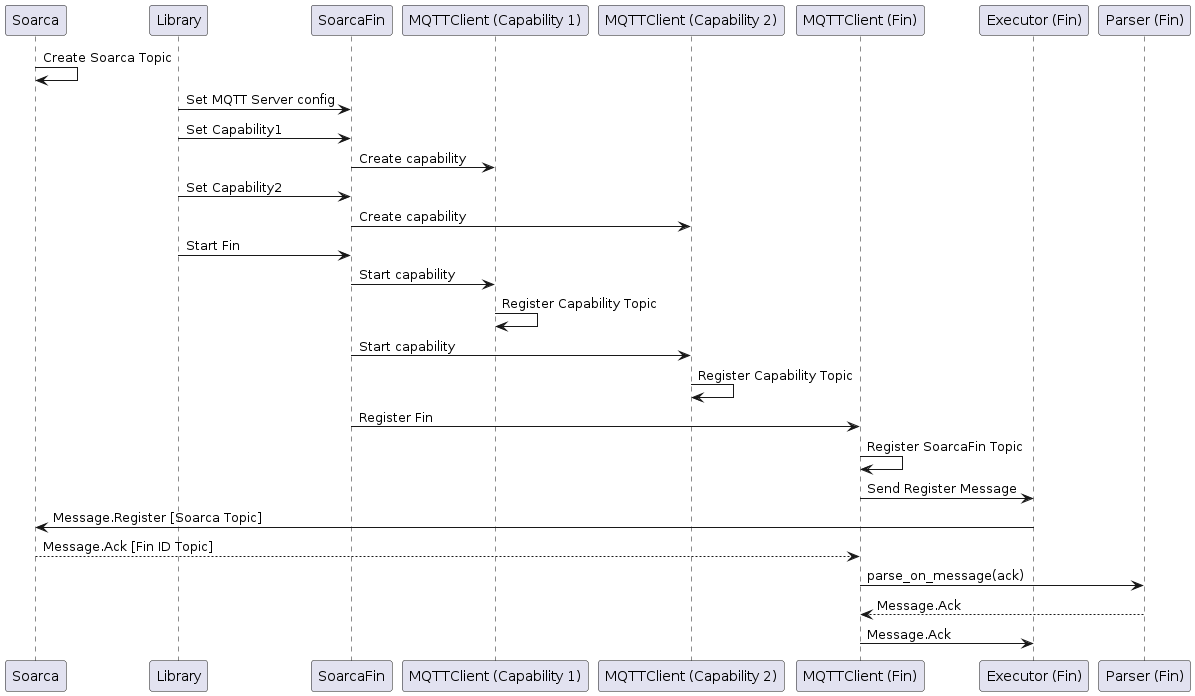

The diagram above was rendered by PlantUML. Its source (embedded in the PNG):
@startuml Sequence Diagram Register

Soarca -> Soarca : Create Soarca Topic

Library -> SoarcaFin : Set MQTT Server config

Library -> SoarcaFin : Set Capability1
SoarcaFin -> "MQTTClient (Capability 1)" : Create capability

Library -> SoarcaFin : Set Capability2
SoarcaFin -> "MQTTClient (Capability 2)" : Create capability


Library -> SoarcaFin : Start Fin


SoarcaFin -> "MQTTClient (Capability 1)" : Start capability
"MQTTClient (Capability 1)" -> "MQTTClient (Capability 1)" : Register Capability Topic
SoarcaFin -> "MQTTClient (Capability 2)" : Start capability
"MQTTClient (Capability 2)" -> "MQTTClient (Capability 2)" : Register Capability Topic

SoarcaFin -> "MQTTClient (Fin)" : Register Fin
"MQTTClient (Fin)" -> "MQTTClient (Fin)" : Register SoarcaFin Topic

"MQTTClient (Fin)" -> "Executor (Fin)" : Send Register Message

Soarca <- "Executor (Fin)" : Message.Register [Soarca Topic]

Soarca --> "MQTTClient (Fin)" :  Message.Ack [Fin ID Topic]

"MQTTClient (Fin)" -> "Parser (Fin)" : parse_on_message(ack)
"MQTTClient (Fin)" <-- "Parser (Fin)" : Message.Ack

"MQTTClient (Fin)" -> "Executor (Fin)" : Message.Ack



@enduml